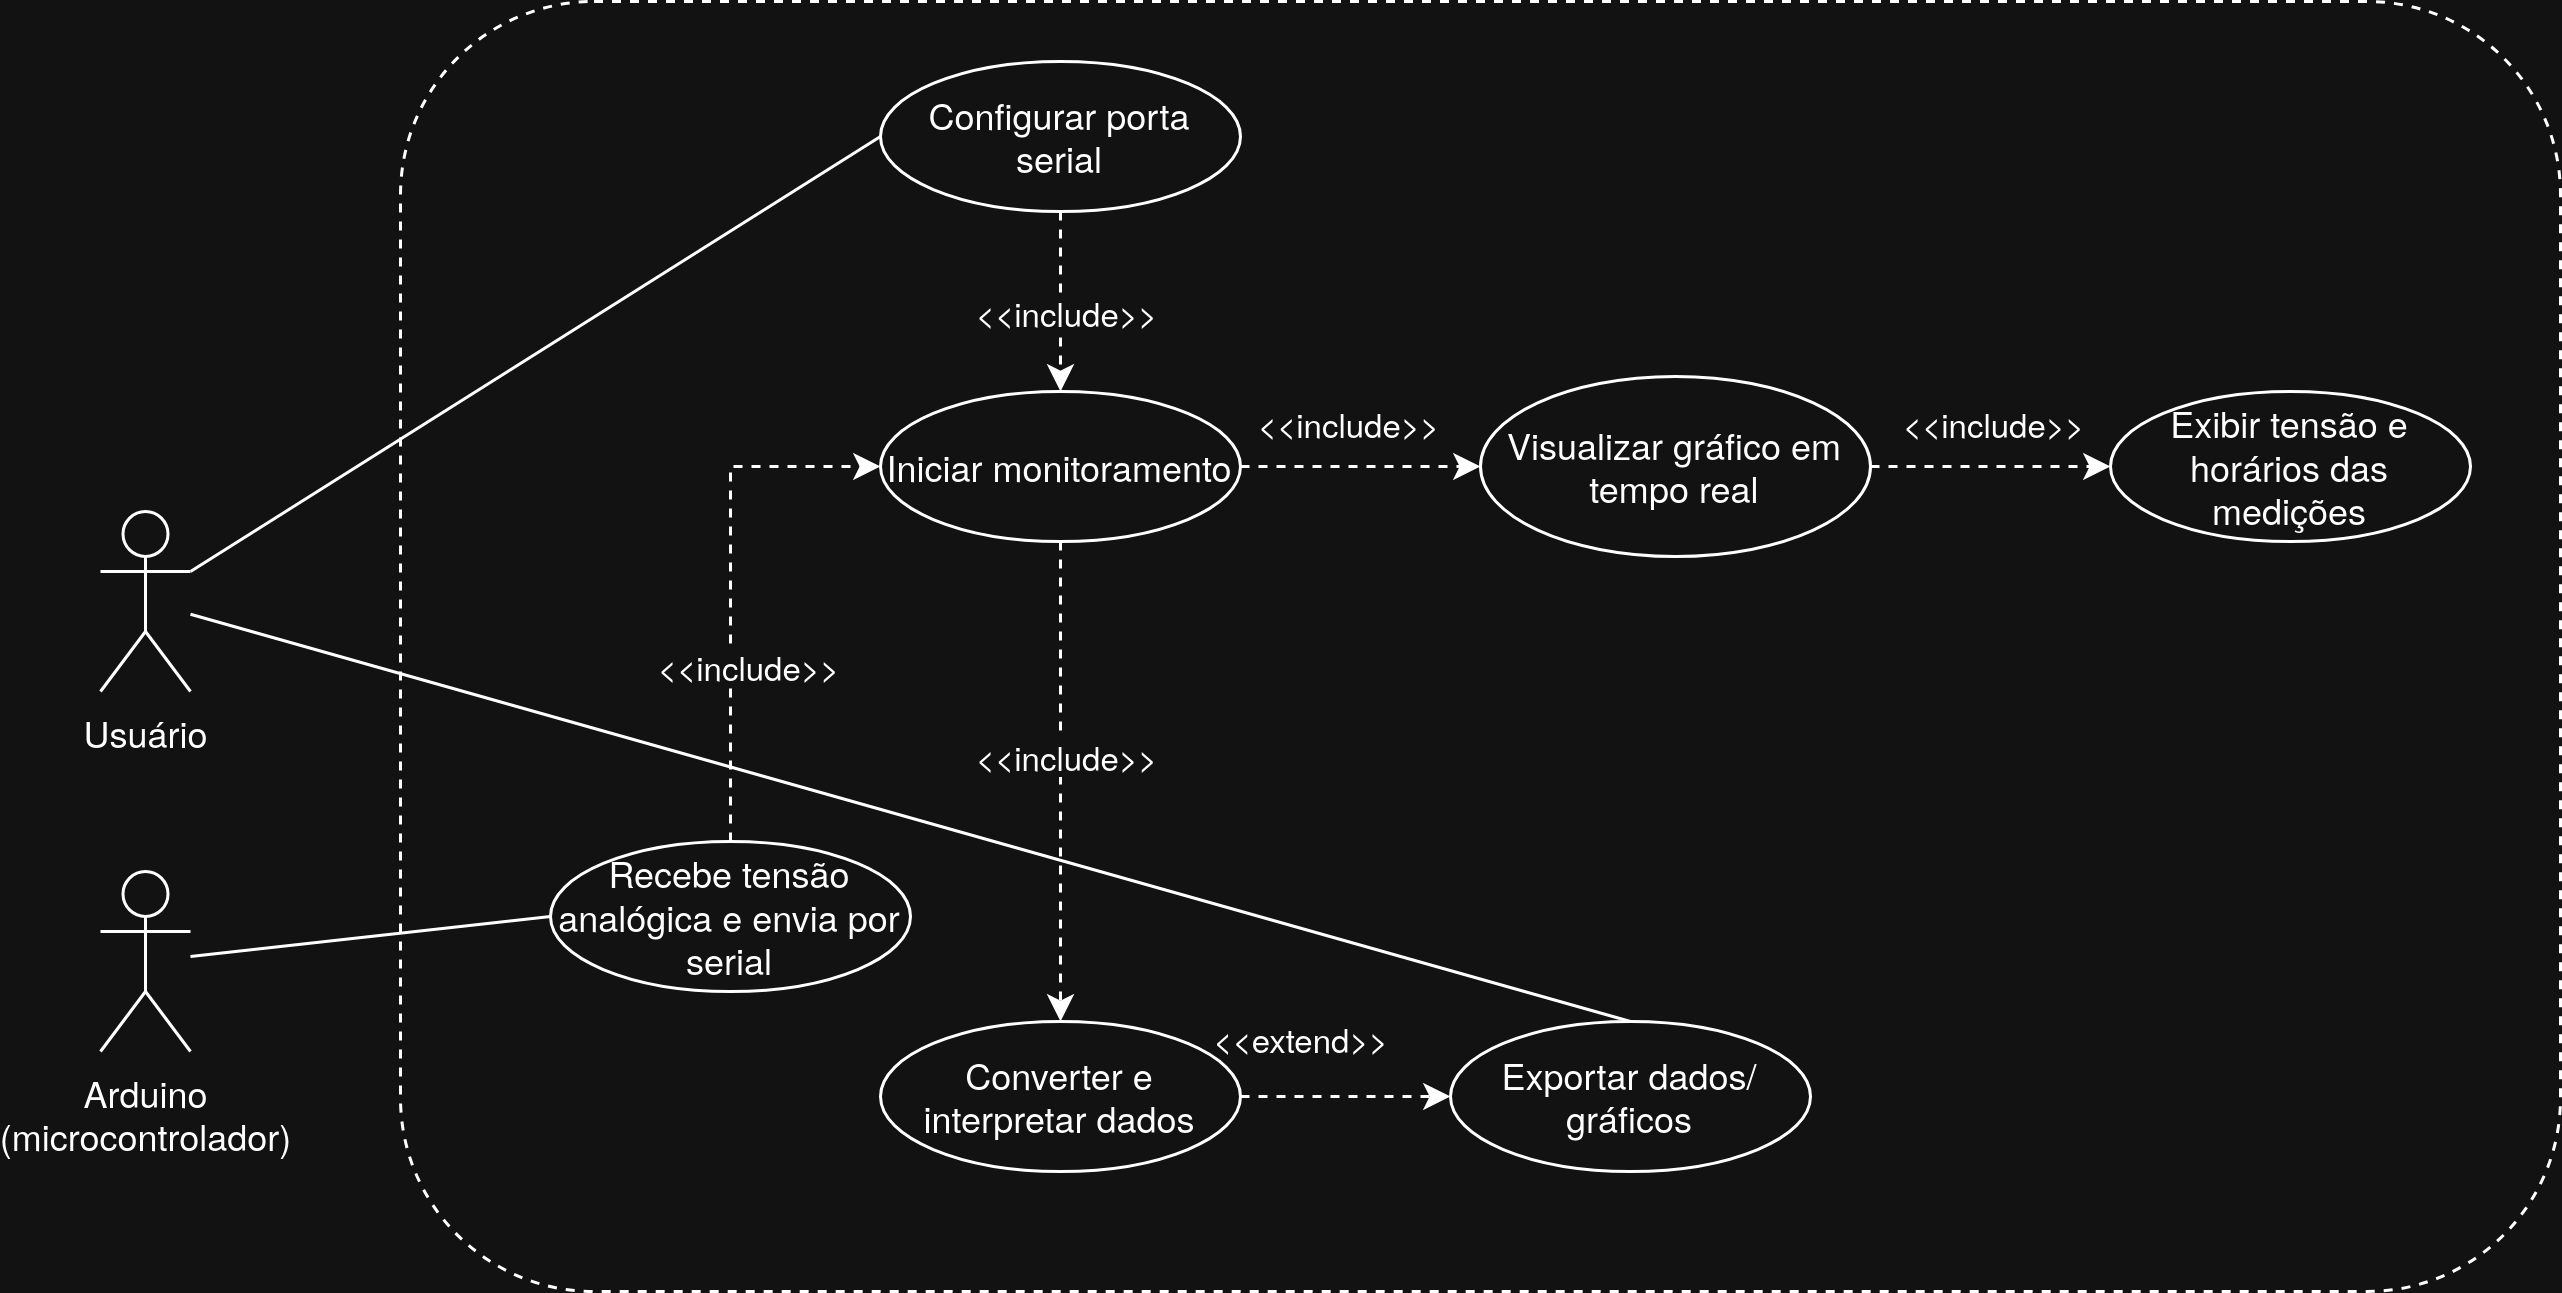

The diagram above was exported from draw.io. Its source (the exported page's mxGraphModel, read from the mxfile embedded in the PNG):
<mxGraphModel dx="1038" dy="933" grid="1" gridSize="10" guides="1" tooltips="1" connect="1" arrows="1" fold="1" page="1" pageScale="1" pageWidth="827" pageHeight="1169" math="0" shadow="0">
  <root>
    <mxCell id="0" />
    <mxCell id="1" parent="0" />
    <mxCell id="wBdXuyY0VkE-WpYG48LS-11" parent="1" style="rounded=1;whiteSpace=wrap;html=1;dashed=1;fillColor=none;strokeColor=light-dark(#000000,#FFFFFF);" value="" vertex="1">
      <mxGeometry height="430" width="720" x="180" y="120" as="geometry" />
    </mxCell>
    <mxCell id="JWyKRFiVYv3n5iloV3iO-2" edge="1" parent="1" source="wBdXuyY0VkE-WpYG48LS-2" style="edgeStyle=orthogonalEdgeStyle;rounded=0;orthogonalLoop=1;jettySize=auto;html=1;endArrow=classic;endFill=1;dashed=1;" target="wBdXuyY0VkE-WpYG48LS-5">
      <mxGeometry relative="1" as="geometry" />
    </mxCell>
    <mxCell id="JWyKRFiVYv3n5iloV3iO-16" connectable="0" parent="JWyKRFiVYv3n5iloV3iO-2" style="edgeLabel;html=1;align=center;verticalAlign=middle;resizable=0;points=[];" value="&amp;lt;&amp;lt;include&amp;gt;&amp;gt;" vertex="1">
      <mxGeometry relative="1" x="-0.1333" y="-1" as="geometry">
        <mxPoint x="1" y="-16" as="offset" />
      </mxGeometry>
    </mxCell>
    <mxCell id="JWyKRFiVYv3n5iloV3iO-18" edge="1" parent="1" source="wBdXuyY0VkE-WpYG48LS-2" style="edgeStyle=orthogonalEdgeStyle;rounded=0;orthogonalLoop=1;jettySize=auto;html=1;dashed=1;" target="wBdXuyY0VkE-WpYG48LS-9">
      <mxGeometry relative="1" as="geometry" />
    </mxCell>
    <mxCell id="JWyKRFiVYv3n5iloV3iO-28" connectable="0" parent="JWyKRFiVYv3n5iloV3iO-18" style="edgeLabel;html=1;align=center;verticalAlign=middle;resizable=0;points=[];" value="&amp;lt;&amp;lt;include&amp;gt;&amp;gt;" vertex="1">
      <mxGeometry relative="1" x="-0.1037" y="1" as="geometry">
        <mxPoint as="offset" />
      </mxGeometry>
    </mxCell>
    <mxCell id="wBdXuyY0VkE-WpYG48LS-2" parent="1" style="ellipse;whiteSpace=wrap;html=1;" value="Iniciar monitoramento" vertex="1">
      <mxGeometry height="50" width="120" x="340" y="250" as="geometry" />
    </mxCell>
    <mxCell id="wBdXuyY0VkE-WpYG48LS-3" edge="1" parent="1" source="wBdXuyY0VkE-WpYG48LS-2" style="edgeStyle=orthogonalEdgeStyle;rounded=0;orthogonalLoop=1;jettySize=auto;html=1;exitX=0.5;exitY=1;exitDx=0;exitDy=0;" target="wBdXuyY0VkE-WpYG48LS-2">
      <mxGeometry relative="1" as="geometry" />
    </mxCell>
    <mxCell id="JWyKRFiVYv3n5iloV3iO-21" edge="1" parent="1" source="wBdXuyY0VkE-WpYG48LS-5" style="edgeStyle=orthogonalEdgeStyle;rounded=0;orthogonalLoop=1;jettySize=auto;html=1;entryX=0;entryY=0.5;entryDx=0;entryDy=0;dashed=1;" target="wBdXuyY0VkE-WpYG48LS-10">
      <mxGeometry relative="1" as="geometry" />
    </mxCell>
    <mxCell id="JWyKRFiVYv3n5iloV3iO-22" connectable="0" parent="JWyKRFiVYv3n5iloV3iO-21" style="edgeLabel;html=1;align=center;verticalAlign=middle;resizable=0;points=[];" value="&amp;lt;&amp;lt;include&amp;gt;&amp;gt;" vertex="1">
      <mxGeometry relative="1" x="-0.1" y="-4" as="geometry">
        <mxPoint x="4" y="-19" as="offset" />
      </mxGeometry>
    </mxCell>
    <mxCell id="wBdXuyY0VkE-WpYG48LS-5" parent="1" style="ellipse;whiteSpace=wrap;html=1;" value="Visualizar gráfico em tempo real" vertex="1">
      <mxGeometry height="60" width="130" x="540" y="245" as="geometry" />
    </mxCell>
    <mxCell id="wBdXuyY0VkE-WpYG48LS-6" parent="1" style="ellipse;whiteSpace=wrap;html=1;" value="Exportar dados/gráficos" vertex="1">
      <mxGeometry height="50" width="120" x="530" y="460" as="geometry" />
    </mxCell>
    <mxCell id="JWyKRFiVYv3n5iloV3iO-17" edge="1" parent="1" source="wBdXuyY0VkE-WpYG48LS-7" style="edgeStyle=orthogonalEdgeStyle;rounded=0;orthogonalLoop=1;jettySize=auto;html=1;entryX=0.5;entryY=0;entryDx=0;entryDy=0;dashed=1;" target="wBdXuyY0VkE-WpYG48LS-2">
      <mxGeometry relative="1" as="geometry" />
    </mxCell>
    <mxCell id="JWyKRFiVYv3n5iloV3iO-27" connectable="0" parent="JWyKRFiVYv3n5iloV3iO-17" style="edgeLabel;html=1;align=center;verticalAlign=middle;resizable=0;points=[];" value="&amp;lt;&amp;lt;include&amp;gt;&amp;gt;" vertex="1">
      <mxGeometry relative="1" x="0.1" y="1" as="geometry">
        <mxPoint as="offset" />
      </mxGeometry>
    </mxCell>
    <mxCell id="wBdXuyY0VkE-WpYG48LS-7" parent="1" style="ellipse;whiteSpace=wrap;html=1;" value="Configurar porta serial" vertex="1">
      <mxGeometry height="50" width="120" x="340" y="140" as="geometry" />
    </mxCell>
    <mxCell id="JWyKRFiVYv3n5iloV3iO-20" edge="1" parent="1" source="wBdXuyY0VkE-WpYG48LS-8" style="edgeStyle=orthogonalEdgeStyle;rounded=0;orthogonalLoop=1;jettySize=auto;html=1;entryX=0;entryY=0.5;entryDx=0;entryDy=0;dashed=1;" target="wBdXuyY0VkE-WpYG48LS-2">
      <mxGeometry relative="1" as="geometry" />
    </mxCell>
    <mxCell id="JWyKRFiVYv3n5iloV3iO-26" connectable="0" parent="JWyKRFiVYv3n5iloV3iO-20" style="edgeLabel;html=1;align=center;verticalAlign=middle;resizable=0;points=[];" value="&amp;lt;&amp;lt;include&amp;gt;&amp;gt;" vertex="1">
      <mxGeometry relative="1" x="-0.3257" y="-5" as="geometry">
        <mxPoint as="offset" />
      </mxGeometry>
    </mxCell>
    <mxCell id="wBdXuyY0VkE-WpYG48LS-8" parent="1" style="ellipse;whiteSpace=wrap;html=1;" value="Recebe tensão analógica e envia por serial" vertex="1">
      <mxGeometry height="50" width="120" x="230" y="400" as="geometry" />
    </mxCell>
    <mxCell id="JWyKRFiVYv3n5iloV3iO-5" edge="1" parent="1" source="wBdXuyY0VkE-WpYG48LS-9" style="edgeStyle=orthogonalEdgeStyle;rounded=0;orthogonalLoop=1;jettySize=auto;html=1;entryX=0;entryY=0.5;entryDx=0;entryDy=0;dashed=1;" target="wBdXuyY0VkE-WpYG48LS-6">
      <mxGeometry relative="1" as="geometry">
        <Array as="points">
          <mxPoint x="490" y="485" />
          <mxPoint x="490" y="485" />
        </Array>
      </mxGeometry>
    </mxCell>
    <mxCell id="JWyKRFiVYv3n5iloV3iO-15" connectable="0" parent="JWyKRFiVYv3n5iloV3iO-5" style="edgeLabel;html=1;align=center;verticalAlign=middle;resizable=0;points=[];" value="&amp;lt;&amp;lt;extend&amp;gt;&amp;gt;" vertex="1">
      <mxGeometry relative="1" x="0.352" y="1" as="geometry">
        <mxPoint x="-28" y="-19" as="offset" />
      </mxGeometry>
    </mxCell>
    <mxCell id="wBdXuyY0VkE-WpYG48LS-9" parent="1" style="ellipse;whiteSpace=wrap;html=1;" value="Converter e interpretar dados" vertex="1">
      <mxGeometry height="50" width="120" x="340" y="460" as="geometry" />
    </mxCell>
    <mxCell id="wBdXuyY0VkE-WpYG48LS-10" parent="1" style="ellipse;whiteSpace=wrap;html=1;" value="Exibir tensão e horários das medições" vertex="1">
      <mxGeometry height="50" width="120" x="750" y="250" as="geometry" />
    </mxCell>
    <mxCell id="wBdXuyY0VkE-WpYG48LS-12" parent="1" style="shape=umlActor;verticalLabelPosition=bottom;verticalAlign=top;html=1;outlineConnect=0;" value="&lt;div&gt;Arduino&lt;/div&gt;&lt;div&gt;(microcontrolador)&lt;/div&gt;" vertex="1">
      <mxGeometry height="60" width="30" x="80" y="410" as="geometry" />
    </mxCell>
    <mxCell id="JWyKRFiVYv3n5iloV3iO-10" edge="1" parent="1" source="JWyKRFiVYv3n5iloV3iO-13" style="endArrow=none;html=1;rounded=0;entryX=0;entryY=0.5;entryDx=0;entryDy=0;exitX=1;exitY=0.3333333333333333;exitDx=0;exitDy=0;exitPerimeter=0;" target="wBdXuyY0VkE-WpYG48LS-7" value="">
      <mxGeometry height="50" relative="1" width="50" as="geometry">
        <mxPoint x="110" y="370" as="sourcePoint" />
        <mxPoint x="400" y="390" as="targetPoint" />
      </mxGeometry>
    </mxCell>
    <mxCell id="JWyKRFiVYv3n5iloV3iO-12" edge="1" parent="1" source="wBdXuyY0VkE-WpYG48LS-8" style="endArrow=none;html=1;rounded=0;exitX=0;exitY=0.5;exitDx=0;exitDy=0;" target="wBdXuyY0VkE-WpYG48LS-12" value="">
      <mxGeometry height="50" relative="1" width="50" as="geometry">
        <mxPoint x="570" y="470" as="sourcePoint" />
        <mxPoint x="620" y="420" as="targetPoint" />
      </mxGeometry>
    </mxCell>
    <mxCell id="JWyKRFiVYv3n5iloV3iO-13" parent="1" style="shape=umlActor;verticalLabelPosition=bottom;verticalAlign=top;html=1;outlineConnect=0;" value="Usuário" vertex="1">
      <mxGeometry height="60" width="30" x="80" y="290" as="geometry" />
    </mxCell>
    <mxCell id="JWyKRFiVYv3n5iloV3iO-25" edge="1" parent="1" source="wBdXuyY0VkE-WpYG48LS-6" style="endArrow=none;html=1;rounded=0;exitX=0.5;exitY=0;exitDx=0;exitDy=0;" target="JWyKRFiVYv3n5iloV3iO-13" value="">
      <mxGeometry height="50" relative="1" width="50" as="geometry">
        <mxPoint x="440" y="440" as="sourcePoint" />
        <mxPoint x="170" y="330" as="targetPoint" />
      </mxGeometry>
    </mxCell>
  </root>
</mxGraphModel>